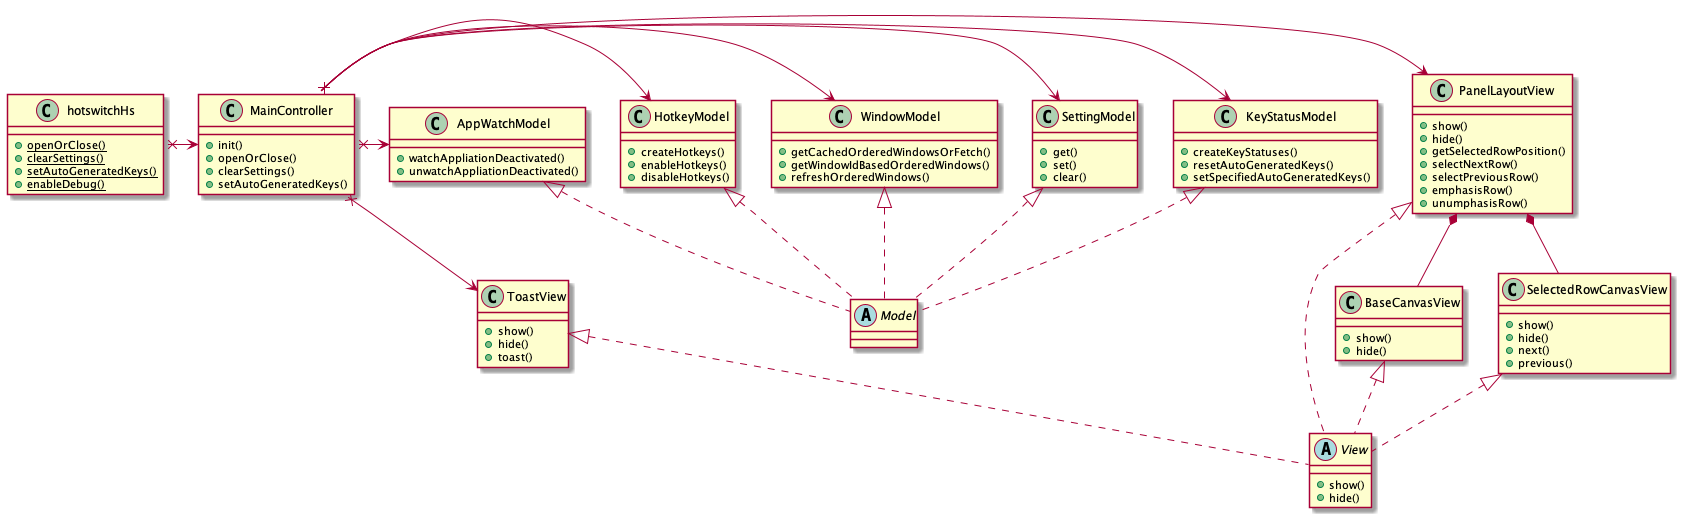

The diagram above was rendered by PlantUML. Its source (embedded in the PNG):
@startuml class_diagram

class hotswitchHs {
    {static} +openOrClose()
    {static} +clearSettings()
    {static} +setAutoGeneratedKeys()
    {static} +enableDebug()
}

class KeyStatusModel {
    +createKeyStatuses()
    +resetAutoGeneratedKeys()
    +setSpecifiedAutoGeneratedKeys()
}
class SettingModel {
    +get()
    +set()
    +clear()
}
class WindowModel {
    +getCachedOrderedWindowsOrFetch()
    +getWindowIdBasedOrderedWindows()
    +refreshOrderedWindows()
}
class HotkeyModel {
    +createHotkeys()
    +enableHotkeys()
    +disableHotkeys()
}
class AppWatchModel {
    +watchAppliationDeactivated()
    +unwatchAppliationDeactivated()
}
abstract Model

class PanelLayoutView {
    +show()
    +hide()
    +getSelectedRowPosition()
    +selectNextRow()
    +selectPreviousRow()
    +emphasisRow()
    +unumphasisRow()
}
class BaseCanvasView {
    +show()
    +hide()
}
class SelectedRowCanvasView {
    +show()
    +hide()
    +next()
    +previous()
}
class ToastView {
    +show()
    +hide()
    +toast()
}
abstract View {
    +show()
    +hide()
}

class MainController {
    +init()
    +openOrClose()
    +clearSettings()
    +setAutoGeneratedKeys()
}

hotswitchHs x-> MainController

MainController x-> PanelLayoutView
MainController x-> ToastView
MainController x-> KeyStatusModel
MainController x-> SettingModel
MainController x-> WindowModel
MainController x-> HotkeyModel
MainController x-> AppWatchModel

KeyStatusModel <|.. Model
SettingModel <|.. Model
WindowModel <|.. Model
HotkeyModel <|.. Model
AppWatchModel <|.. Model

PanelLayoutView <|.. View
BaseCanvasView <|.. View
SelectedRowCanvasView <|.. View
ToastView <|.. View

PanelLayoutView *-- BaseCanvasView 
PanelLayoutView *-- SelectedRowCanvasView 

@endum